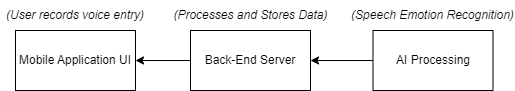

The diagram above was exported from draw.io. Its source (the exported page's mxGraphModel, read from the mxfile embedded in the PNG):
<mxGraphModel dx="890" dy="360" grid="1" gridSize="10" guides="1" tooltips="1" connect="1" arrows="1" fold="1" page="1" pageScale="1" pageWidth="827" pageHeight="1169" math="0" shadow="0">
  <root>
    <mxCell id="0" />
    <mxCell id="1" parent="0" />
    <mxCell id="Bre29hYSYvokG4QlxWgZ-4" style="edgeStyle=orthogonalEdgeStyle;rounded=0;orthogonalLoop=1;jettySize=auto;html=1;exitX=0;exitY=0.5;exitDx=0;exitDy=0;entryX=1;entryY=0.5;entryDx=0;entryDy=0;" edge="1" parent="1" source="Bre29hYSYvokG4QlxWgZ-1" target="Bre29hYSYvokG4QlxWgZ-3">
      <mxGeometry relative="1" as="geometry" />
    </mxCell>
    <mxCell id="Bre29hYSYvokG4QlxWgZ-1" value="Back-End Server" style="rounded=0;whiteSpace=wrap;html=1;" vertex="1" parent="1">
      <mxGeometry x="380" y="390" width="120" height="60" as="geometry" />
    </mxCell>
    <mxCell id="Bre29hYSYvokG4QlxWgZ-5" style="edgeStyle=orthogonalEdgeStyle;rounded=0;orthogonalLoop=1;jettySize=auto;html=1;exitX=0;exitY=0.5;exitDx=0;exitDy=0;" edge="1" parent="1" source="Bre29hYSYvokG4QlxWgZ-2" target="Bre29hYSYvokG4QlxWgZ-1">
      <mxGeometry relative="1" as="geometry" />
    </mxCell>
    <mxCell id="Bre29hYSYvokG4QlxWgZ-2" value="AI Processing" style="rounded=0;whiteSpace=wrap;html=1;" vertex="1" parent="1">
      <mxGeometry x="562.5" y="390" width="120" height="60" as="geometry" />
    </mxCell>
    <mxCell id="Bre29hYSYvokG4QlxWgZ-3" value="Mobile Application UI" style="rounded=0;whiteSpace=wrap;html=1;" vertex="1" parent="1">
      <mxGeometry x="205" y="390" width="120" height="60" as="geometry" />
    </mxCell>
    <mxCell id="Bre29hYSYvokG4QlxWgZ-12" value="&lt;i&gt;(User records voice entry)&lt;/i&gt;" style="text;html=1;align=center;verticalAlign=middle;whiteSpace=wrap;rounded=0;" vertex="1" parent="1">
      <mxGeometry x="190" y="360" width="150" height="30" as="geometry" />
    </mxCell>
    <mxCell id="Bre29hYSYvokG4QlxWgZ-13" value="&lt;i&gt;(Processes and Stores Data)&lt;/i&gt;" style="text;html=1;align=center;verticalAlign=middle;whiteSpace=wrap;rounded=0;" vertex="1" parent="1">
      <mxGeometry x="357.5" y="360" width="165" height="30" as="geometry" />
    </mxCell>
    <mxCell id="Bre29hYSYvokG4QlxWgZ-14" value="&lt;i&gt;(Speech Emotion Recognition)&lt;/i&gt;" style="text;html=1;align=center;verticalAlign=middle;whiteSpace=wrap;rounded=0;" vertex="1" parent="1">
      <mxGeometry x="540" y="360" width="165" height="30" as="geometry" />
    </mxCell>
  </root>
</mxGraphModel>